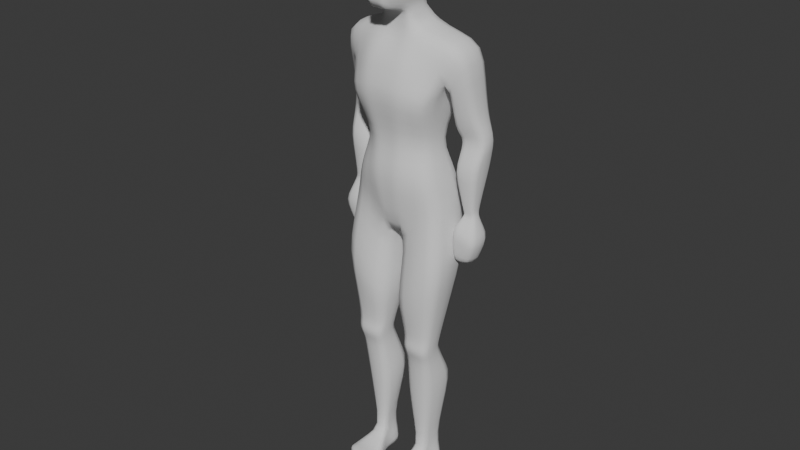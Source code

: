 # Source: armature_test.blend  (saved by Blender 4.0.36; exported with 4.5.12 LTS)
import bpy
from mathutils import Matrix  # noqa: F401  (used for matrix-valued properties, if any)

bpy.ops.wm.read_factory_settings(use_empty=True)
scene = bpy.context.scene
scene.name = 'Scene'

# ---- collections
col_collection = bpy.data.collections.new('Collection'); scene.collection.children.link(col_collection)

# ---- world
world_world = bpy.data.worlds.new('World'); scene.world = world_world
world_world.use_nodes = True; world_world.node_tree.nodes.clear()
_N = world_world.node_tree.nodes; _L = world_world.node_tree.links
n0 = _N.new('ShaderNodeOutputWorld'); n0.name = 'World Output'; n0.location = (300, 300)
n1 = _N.new('ShaderNodeBackground'); n1.name = 'Background'; n1.location = (10, 300)
n1.inputs[0].default_value = (0.05088, 0.05088, 0.05088, 1.0)
_L.new(n1.outputs[0], n0.inputs[0])
n0.is_active_output = True
world_world.color = (0.05088, 0.05088, 0.05088)
world_world.use_sun_shadow = False
world_world.sun_shadow_jitter_overblur = 0.0

# ---- meshes
me_man_mesh = bpy.data.meshes.new('man_mesh')
me_man_mesh.from_pydata([(-0.15, -0.1, 0.0), (-0.15, -0.1, 0.05), (-0.15, 0.05, 0.0), (-0.1196, 0.05, 0.13), (-0.03276, -0.1, 0.0), (-0.03276, -0.1, 0.05), (-0.05, 0.05, 0.0), (-0.08035, 0.05, 0.13), (-0.15, -0.1387, 0.0), (-0.15, -0.1387, 0.05), (-0.05, -0.1923, 0.0), (-0.05, -0.1923, 0.05), (-0.1336, -0.025, 0.0), (-0.1112, -0.025, 0.09), (-0.05736, -0.025, 0.0), (-0.0724, -0.025, 0.09), (-0.15, -0.08428, 0.5358), (-0.15, 0.01457, 0.5358), (-0.05, 0.01457, 0.5358), (-0.05, -0.08428, 0.5358), (-0.1751, -0.06233, 1.071), (-0.1751, 0.1181, 1.022), (-0.02397, 0.1316, 0.9578), (-0.02397, -0.06233, 0.9386), (-0.15, -0.06233, 1.163), (-0.15, 0.09284, 1.163), (-0.06402, 0.133, 1.137), (-0.05, -0.1081, 1.163), (-1.067e-17, 0.1282, 0.9504), (0.0, -0.06233, 0.9386), (0.0, 0.1294, 1.132), (0.0, -0.1081, 1.163), (-0.12, -0.03265, 1.282), (-0.12, 0.05223, 1.282), (-0.053, 0.07681, 1.281), (-0.05, -0.08901, 1.295), (0.0, 0.06434, 1.289), (0.0, -0.08901, 1.295), (-0.15, -0.09583, 1.43), (-0.15, 0.12, 1.464), (-0.08004, 0.1528, 1.448), (-0.07002, -0.1293, 1.448), (0.0, 0.1311, 1.464), (0.0, -0.1317, 1.461), (-0.2325, -0.01892, 1.612), (-0.2334, 0.101, 1.616), (-0.07019, 0.07463, 1.668), (-0.07019, -0.04977, 1.65), (0.0, 0.1039, 1.66), (0.0, -0.04977, 1.628), (-0.05, 0.03301, 1.725), (-0.05, -0.05051, 1.71), (0.0, 0.03301, 1.725), (0.0, -0.05051, 1.71), (-0.1064, 0.09152, 1.83), (-0.0314, -0.1599, 1.725), (0.0, 0.1415, 1.83), (0.0, -0.1599, 1.725), (-0.1064, 0.06652, 1.964), (-0.1064, -0.08487, 1.989), (0.0, 0.1165, 2.014), (0.0, -0.1349, 2.039), (0.0, -0.1031, 1.562), (-0.07904, -0.1031, 1.557), (-0.1864, -0.04121, 1.503), (-0.1389, 0.1246, 1.484), (-0.08905, 0.1408, 1.554), (0.0, 0.1248, 1.562), (-0.2741, 0.05493, 1.301), (-0.2741, 0.1188, 1.301), (-0.18, 0.1188, 1.289), (-0.18, 0.05493, 1.289), (-0.2532, 0.03633, 1.043), (-0.2532, 0.07023, 1.043), (-0.2111, 0.07023, 1.046), (-0.2111, 0.03633, 1.046), (-0.2477, 0.01162, 0.8879), (-0.2566, 0.06444, 0.8748), (-0.1951, 0.0641, 0.8636), (-0.1862, 0.01129, 0.8766), (-0.1658, 0.07757, 0.3985), (-0.03122, 0.07757, 0.3672), (-0.04613, -0.04843, 0.3153), (-0.1385, -0.04843, 0.3466), (-0.02471, 0.1053, 0.7563), (-0.02147, -0.1022, 0.7029), (-0.1991, -0.09422, 0.8428), (-0.1948, 0.09818, 0.8906), (-0.04376, -0.07451, 0.5813), (-0.1562, 0.02925, 0.6023), (-0.04376, 0.0305, 0.5948), (-0.1562, -0.07451, 0.5879), (-0.1517, 0.03042, 0.4947), (-0.1448, -0.06481, 0.4817), (-0.04889, 0.03042, 0.4947), (-0.05264, -0.06481, 0.4817), (-0.2467, 0.1199, 1.393), (-0.2467, 0.02727, 1.393), (-0.169, 0.1221, 1.336), (-0.169, 0.02279, 1.336), (-0.2629, 0.1242, 1.212), (-0.2629, 0.01425, 1.212), (-0.1771, 0.01425, 1.196), (-0.1771, 0.1242, 1.196), (-0.2484, 0.07995, 1.065), (-0.205, 0.03273, 1.069), (-0.2484, 0.03273, 1.065), (-0.205, 0.07995, 1.069), (-0.1826, -0.002831, 0.9971), (-0.1826, 0.0999, 0.9971), (-0.2792, 0.0999, 0.9647), (-0.2792, -0.002831, 0.9647)], [], [(12, 13, 3, 2), (2, 3, 7, 6), (14, 15, 5, 4), (5, 1, 9, 11), (12, 14, 4, 0), (15, 13, 1, 5), (10, 11, 9, 8), (4, 5, 11, 10), (1, 0, 8, 9), (0, 4, 10, 8), (94, 92, 17, 18), (2, 6, 14, 12), (6, 7, 15, 14), (0, 1, 13, 12), (85, 84, 22, 23), (95, 94, 18, 19), (92, 93, 16, 17), (93, 95, 19, 16), (23, 22, 28, 29), (87, 86, 20, 21), (86, 85, 23, 20), (84, 87, 21, 22), (21, 20, 24, 25), (20, 23, 27, 24), (22, 21, 25, 26), (27, 23, 29, 31), (22, 26, 30, 28), (25, 24, 32, 33), (36, 34, 40, 42), (27, 31, 37, 35), (24, 27, 35, 32), (26, 25, 33, 34), (30, 26, 34, 36), (64, 63, 47, 44), (63, 62, 49, 47), (33, 32, 38, 39), (35, 37, 43, 41), (32, 35, 41, 38), (34, 33, 39, 40), (46, 45, 44, 47), (66, 65, 45, 46), (67, 66, 46, 48), (97, 96, 69, 68), (52, 50, 54, 56), (46, 47, 51, 50), (47, 49, 53, 51), (48, 46, 50, 52), (55, 57, 61, 59), (51, 53, 57, 55), (50, 51, 55, 54), (58, 59, 61, 60), (54, 55, 59, 58), (56, 54, 58, 60), (39, 38, 64, 65), (42, 40, 66, 67), (40, 39, 65, 66), (41, 43, 62, 63), (38, 41, 63, 64), (106, 104, 73, 72), (96, 98, 70, 69), (98, 99, 71, 70), (99, 97, 68, 71), (109, 108, 79, 78), (107, 105, 75, 74), (104, 107, 74, 73), (105, 106, 72, 75), (78, 79, 76, 77), (110, 109, 78, 77), (108, 111, 76, 79), (111, 110, 77, 76), (13, 15, 82, 83), (3, 13, 83, 80), (15, 7, 81, 82), (7, 3, 80, 81), (90, 89, 87, 84), (91, 88, 85, 86), (89, 91, 86, 87), (88, 90, 84, 85), (19, 18, 90, 88), (17, 16, 91, 89), (16, 19, 88, 91), (18, 17, 89, 90), (83, 82, 95, 93), (80, 83, 93, 92), (82, 81, 94, 95), (81, 80, 92, 94), (64, 44, 97, 99), (65, 64, 99, 98), (45, 65, 98, 96), (44, 45, 96, 97), (71, 68, 101, 102), (69, 70, 103, 100), (70, 71, 102, 103), (68, 69, 100, 101), (102, 101, 106, 105), (100, 103, 107, 104), (103, 102, 105, 107), (101, 100, 104, 106), (72, 73, 110, 111), (75, 72, 111, 108), (73, 74, 109, 110), (74, 75, 108, 109)])
me_man_mesh.polygons.foreach_set('use_smooth', [True] * 102)
_uv = me_man_mesh.uv_layers.new(name='UVMap')
_uv.uv.foreach_set('vector', [0.375, 0.125, 0.625, 0.125, 0.625, 0.25, 0.375, 0.25, 0.375, 0.25, 0.625, 0.25, 0.625, 0.5, 0.375, 0.5, 0.375, 0.625, 0.625, 0.625, 0.625, 0.75, 0.375, 0.75, 0.625, 0.75, 0.875, 0.75, 0.875, 0.75, 0.625, 0.75, 0.125, 0.625, 0.375, 0.625, 0.375, 0.75, 0.125, 0.75, 0.625, 0.625, 0.875, 0.625, 0.875, 0.75, 0.625, 0.75, 0.375, 0.75, 0.625, 0.75, 0.625, 1.0, 0.375, 1.0, 0.375, 0.75, 0.625, 0.75, 0.625, 0.75, 0.375, 0.75, 0.625, 0.0, 0.375, 0.0, 0.375, 0.0, 0.625, 0.0, 0.125, 0.75, 0.375, 0.75, 0.375, 0.75, 0.125, 0.75, 0.625, 0.5, 0.625, 0.25, 0.625, 0.25, 0.625, 0.5, 0.125, 0.5, 0.375, 0.5, 0.375, 0.625, 0.125, 0.625, 0.375, 0.5, 0.625, 0.5, 0.625, 0.625, 0.375, 0.625, 0.375, 0.0, 0.625, 0.0, 0.625, 0.125, 0.375, 0.125, 0.625, 0.625, 0.625, 0.5, 0.625, 0.5, 0.625, 0.625, 0.625, 0.625, 0.625, 0.5, 0.625, 0.5, 0.625, 0.625, 0.625, 0.25, 0.625, 0.125, 0.625, 0.125, 0.625, 0.25, 0.875, 0.625, 0.625, 0.625, 0.625, 0.625, 0.875, 0.625, 0.625, 0.625, 0.625, 0.5, 0.625, 0.5, 0.625, 0.625, 0.625, 0.25, 0.625, 0.125, 0.625, 0.125, 0.625, 0.25, 0.875, 0.625, 0.625, 0.625, 0.625, 0.625, 0.875, 0.625, 0.625, 0.5, 0.625, 0.25, 0.625, 0.25, 0.625, 0.5, 0.625, 0.25, 0.625, 0.125, 0.625, 0.125, 0.625, 0.25, 0.875, 0.625, 0.625, 0.625, 0.625, 0.625, 0.875, 0.625, 0.625, 0.5, 0.625, 0.25, 0.625, 0.25, 0.625, 0.5, 0.625, 0.625, 0.625, 0.625, 0.625, 0.625, 0.625, 0.625, 0.625, 0.5, 0.625, 0.5, 0.625, 0.5, 0.625, 0.5, 0.625, 0.25, 0.625, 0.125, 0.625, 0.125, 0.625, 0.25, 0.625, 0.5, 0.625, 0.5, 0.625, 0.5, 0.625, 0.5, 0.625, 0.625, 0.625, 0.625, 0.625, 0.625, 0.625, 0.625, 0.875, 0.625, 0.625, 0.625, 0.625, 0.625, 0.875, 0.625, 0.625, 0.5, 0.625, 0.25, 0.625, 0.25, 0.625, 0.5, 0.625, 0.5, 0.625, 0.5, 0.625, 0.5, 0.625, 0.5, 0.875, 0.625, 0.625, 0.625, 0.625, 0.625, 0.875, 0.625, 0.625, 0.625, 0.625, 0.625, 0.625, 0.625, 0.625, 0.625, 0.625, 0.25, 0.625, 0.125, 0.625, 0.125, 0.625, 0.25, 0.625, 0.625, 0.625, 0.625, 0.625, 0.625, 0.625, 0.625, 0.875, 0.625, 0.625, 0.625, 0.625, 0.625, 0.875, 0.625, 0.625, 0.5, 0.625, 0.25, 0.625, 0.25, 0.625, 0.5, 0.625, 0.5, 0.875, 0.5, 0.875, 0.625, 0.625, 0.625, 0.625, 0.5, 0.625, 0.25, 0.625, 0.25, 0.625, 0.5, 0.625, 0.5, 0.625, 0.5, 0.625, 0.5, 0.625, 0.5, 0.875, 0.625, 0.875, 0.5, 0.875, 0.5, 0.875, 0.625, 0.625, 0.5, 0.625, 0.5, 0.625, 0.5, 0.625, 0.5, 0.625, 0.5, 0.625, 0.625, 0.625, 0.625, 0.625, 0.5, 0.625, 0.625, 0.625, 0.625, 0.625, 0.625, 0.625, 0.625, 0.625, 0.5, 0.625, 0.5, 0.625, 0.5, 0.625, 0.5, 0.625, 0.625, 0.625, 0.625, 0.625, 0.625, 0.625, 0.625, 0.625, 0.625, 0.625, 0.625, 0.625, 0.625, 0.625, 0.625, 0.625, 0.5, 0.625, 0.625, 0.625, 0.625, 0.625, 0.5, 0.625, 0.5, 0.625, 0.625, 0.625, 0.625, 0.625, 0.5, 0.625, 0.5, 0.625, 0.625, 0.625, 0.625, 0.625, 0.5, 0.625, 0.5, 0.625, 0.5, 0.625, 0.5, 0.625, 0.5, 0.625, 0.25, 0.625, 0.125, 0.625, 0.125, 0.625, 0.25, 0.625, 0.5, 0.625, 0.5, 0.625, 0.5, 0.625, 0.5, 0.625, 0.5, 0.625, 0.25, 0.625, 0.25, 0.625, 0.5, 0.625, 0.625, 0.625, 0.625, 0.625, 0.625, 0.625, 0.625, 0.875, 0.625, 0.625, 0.625, 0.625, 0.625, 0.875, 0.625, 0.875, 0.625, 0.875, 0.5, 0.875, 0.5, 0.875, 0.625, 0.625, 0.25, 0.625, 0.25, 0.625, 0.25, 0.625, 0.25, 0.625, 0.25, 0.625, 0.125, 0.625, 0.125, 0.625, 0.25, 0.875, 0.625, 0.875, 0.625, 0.875, 0.625, 0.875, 0.625, 0.625, 0.25, 0.625, 0.125, 0.625, 0.125, 0.625, 0.25, 0.625, 0.25, 0.625, 0.125, 0.625, 0.125, 0.625, 0.25, 0.625, 0.25, 0.625, 0.25, 0.625, 0.25, 0.625, 0.25, 0.875, 0.625, 0.875, 0.625, 0.875, 0.625, 0.875, 0.625, 0.625, 0.25, 0.625, 0.125, 0.625, 0.125, 0.625, 0.25, 0.625, 0.25, 0.625, 0.25, 0.625, 0.25, 0.625, 0.25, 0.875, 0.625, 0.875, 0.625, 0.875, 0.625, 0.875, 0.625, 0.875, 0.625, 0.875, 0.5, 0.875, 0.5, 0.875, 0.625, 0.875, 0.625, 0.625, 0.625, 0.625, 0.625, 0.875, 0.625, 0.625, 0.25, 0.625, 0.125, 0.625, 0.125, 0.625, 0.25, 0.625, 0.625, 0.625, 0.5, 0.625, 0.5, 0.625, 0.625, 0.625, 0.5, 0.625, 0.25, 0.625, 0.25, 0.625, 0.5, 0.625, 0.5, 0.625, 0.25, 0.625, 0.25, 0.625, 0.5, 0.875, 0.625, 0.625, 0.625, 0.625, 0.625, 0.875, 0.625, 0.625, 0.25, 0.625, 0.125, 0.625, 0.125, 0.625, 0.25, 0.625, 0.625, 0.625, 0.5, 0.625, 0.5, 0.625, 0.625, 0.625, 0.625, 0.625, 0.5, 0.625, 0.5, 0.625, 0.625, 0.625, 0.25, 0.625, 0.125, 0.625, 0.125, 0.625, 0.25, 0.875, 0.625, 0.625, 0.625, 0.625, 0.625, 0.875, 0.625, 0.625, 0.5, 0.625, 0.25, 0.625, 0.25, 0.625, 0.5, 0.875, 0.625, 0.625, 0.625, 0.625, 0.625, 0.875, 0.625, 0.625, 0.25, 0.625, 0.125, 0.625, 0.125, 0.625, 0.25, 0.625, 0.625, 0.625, 0.5, 0.625, 0.5, 0.625, 0.625, 0.625, 0.5, 0.625, 0.25, 0.625, 0.25, 0.625, 0.5, 0.875, 0.625, 0.875, 0.625, 0.875, 0.625, 0.875, 0.625, 0.625, 0.25, 0.625, 0.125, 0.625, 0.125, 0.625, 0.25, 0.625, 0.25, 0.625, 0.25, 0.625, 0.25, 0.625, 0.25, 0.875, 0.625, 0.875, 0.5, 0.875, 0.5, 0.875, 0.625, 0.875, 0.625, 0.875, 0.625, 0.875, 0.625, 0.875, 0.625, 0.625, 0.25, 0.625, 0.25, 0.625, 0.25, 0.625, 0.25, 0.625, 0.25, 0.625, 0.125, 0.625, 0.125, 0.625, 0.25, 0.875, 0.625, 0.875, 0.5, 0.875, 0.5, 0.875, 0.625, 0.875, 0.625, 0.875, 0.625, 0.875, 0.625, 0.875, 0.625, 0.625, 0.25, 0.625, 0.25, 0.625, 0.25, 0.625, 0.25, 0.625, 0.25, 0.625, 0.125, 0.625, 0.125, 0.625, 0.25, 0.875, 0.625, 0.875, 0.5, 0.875, 0.5, 0.875, 0.625, 0.875, 0.625, 0.875, 0.5, 0.875, 0.5, 0.875, 0.625, 0.875, 0.625, 0.875, 0.625, 0.875, 0.625, 0.875, 0.625, 0.625, 0.25, 0.625, 0.25, 0.625, 0.25, 0.625, 0.25, 0.625, 0.25, 0.625, 0.125, 0.625, 0.125, 0.625, 0.25])
me_man_mesh.update()
arm_bones = bpy.data.armatures.new('bones')  # bones are not reproduced

# ---- objects
ob_rig = bpy.data.objects.new('rig', arm_bones)
ob_body_unmirored = bpy.data.objects.new('body-unmirored', me_man_mesh)

# ---- transforms, parenting, visibility, modifiers, constraints
ob_rig.location = (0.0, 0.0, 0.0)
ob_body_unmirored.parent = ob_rig
ob_body_unmirored.location = (0.0, 0.0, 0.0)
_vg = ob_body_unmirored.vertex_groups.new(name='DEF-spine')
for _i, _w in zip([21, 22, 25, 26, 28, 29, 30, 34, 36], [0.05175, 0.3373, 0.1441, 0.6368, 0.6339, 0.06506, 0.7385, 0.06326, 0.06854]): _vg.add([_i], _w, 'REPLACE')
_vg = ob_body_unmirored.vertex_groups.new(name='DEF-spine.001')
for _i, _w in zip([25, 26, 27, 29, 30, 31, 32, 33, 34, 35, 36, 37, 40, 42], [0.06939, 0.05717, 0.14, 0.02954, 0.04211, 0.4546, 0.389, 0.6119, 0.588, 0.1174, 0.3152, 0.09382, 0.04181, 0.04645]): _vg.add([_i], _w, 'REPLACE')
_vg = ob_body_unmirored.vertex_groups.new(name='DEF-spine.002')
for _i, _w in zip([26, 27, 30, 31, 32, 33, 34, 35, 36, 37, 40, 41, 42, 43, 62, 63, 66, 67], [0.02595, 0.0532, 0.03572, 0.0624, 0.4138, 0.1384, 0.199, 0.6915, 0.493, 0.7185, 0.1122, 0.1578, 0.4071, 0.3847, 0.06803, 0.03031, 0.03611, 0.06843]): _vg.add([_i], _w, 'REPLACE')
_vg = ob_body_unmirored.vertex_groups.new(name='DEF-spine.003')
for _i, _w in zip([40, 42, 46, 48, 50, 52, 56, 66, 67], [0.03925, 0.08985, 0.6196, 0.6558, 0.08755, 0.1462, 0.03135, 0.2069, 0.5324]): _vg.add([_i], _w, 'REPLACE')
_vg = ob_body_unmirored.vertex_groups.new(name='DEF-spine.004')
for _i, _w in zip([46, 47, 48, 49, 50, 51, 52, 53, 54, 55, 56, 57, 58, 62, 67], [0.1104, 0.04324, 0.1573, 0.1151, 0.7542, 0.8024, 0.6678, 0.781, 0.1482, 0.0967, 0.1725, 0.1072, 0.02552, 0.02817, 0.04265]): _vg.add([_i], _w, 'REPLACE')
_vg = ob_body_unmirored.vertex_groups.new(name='DEF-spine.005')
_vg = ob_body_unmirored.vertex_groups.new(name='DEF-spine.006')
for _i, _w in zip([48, 50, 51, 52, 53, 54, 55, 56, 57, 58, 59, 60, 61], [0.01339, 0.1096, 0.08319, 0.1401, 0.08612, 0.8219, 0.8883, 0.7841, 0.875, 0.9691, 0.9845, 0.9706, 0.989]): _vg.add([_i], _w, 'REPLACE')
_vg = ob_body_unmirored.vertex_groups.new(name='DEF-pelvis.L')
for _i, _w in zip([21, 22, 26, 28, 30], [0.02311, 0.2861, 0.00285, 0.1179, 0.001206]): _vg.add([_i], _w, 'REPLACE')
_vg = ob_body_unmirored.vertex_groups.new(name='DEF-pelvis.R')
for _i, _w in zip([20, 21, 22, 23, 24, 25, 26, 27, 28, 29, 30, 31, 32, 33, 34, 35, 36, 37], [0.05245, 0.07532, 0.2942, 0.1001, 0.9703, 0.6588, 0.2091, 0.7508, 0.1736, 0.5223, 0.124, 0.4214, 0.09747, 0.09187, 0.0385, 0.08047, 0.008866, 0.07024]): _vg.add([_i], _w, 'REPLACE')
_vg = ob_body_unmirored.vertex_groups.new(name='DEF-thigh.L')
_vg = ob_body_unmirored.vertex_groups.new(name='DEF-thigh.L.001')
_vg = ob_body_unmirored.vertex_groups.new(name='DEF-shin.L')
_vg = ob_body_unmirored.vertex_groups.new(name='DEF-shin.L.001')
_vg = ob_body_unmirored.vertex_groups.new(name='DEF-foot.L')
_vg = ob_body_unmirored.vertex_groups.new(name='DEF-toe.L')
_vg = ob_body_unmirored.vertex_groups.new(name='DEF-thigh.R')
for _i, _w in zip([20, 21, 22, 23, 25, 26, 27, 28, 29, 31, 84, 85, 86, 87], [0.9212, 0.8231, 0.0659, 0.8133, 0.09262, 0.03288, 0.04106, 0.05243, 0.3423, 0.04232, 0.1051, 0.03051, 0.07451, 0.7612]): _vg.add([_i], _w, 'REPLACE')
_vg = ob_body_unmirored.vertex_groups.new(name='DEF-thigh.R.001')
for _i, _w in zip([16, 17, 18, 19, 23, 84, 85, 86, 87, 88, 89, 90, 91, 92, 94], [0.5236, 0.8658, 0.8726, 0.5253, 0.04043, 0.8547, 0.9703, 0.9218, 0.2249, 0.973, 0.9709, 0.9894, 0.9655, 0.0807, 0.07297]): _vg.add([_i], _w, 'REPLACE')
_vg = ob_body_unmirored.vertex_groups.new(name='DEF-shin.R')
for _i, _w in zip([16, 17, 18, 19, 80, 81, 82, 83, 88, 91, 92, 93, 94, 95], [0.4761, 0.1328, 0.127, 0.4753, 0.9844, 0.9846, 0.9865, 0.9892, 0.0341, 0.03102, 0.9187, 0.9826, 0.9265, 0.9823]): _vg.add([_i], _w, 'REPLACE')
_vg = ob_body_unmirored.vertex_groups.new(name='DEF-shin.R.001')
for _i, _w in zip([1, 2, 3, 6, 7, 12, 13, 15, 81], [0.05878, 0.1029, 0.9526, 0.07795, 0.9135, 0.05385, 0.7837, 0.223, 0.03234]): _vg.add([_i], _w, 'REPLACE')
_vg = ob_body_unmirored.vertex_groups.new(name='DEF-foot.R')
for _i, _w in zip([0, 1, 2, 3, 4, 5, 6, 7, 8, 9, 10, 11, 12, 13, 14, 15], [0.1661, 0.7031, 0.8773, 0.004321, 0.1938, 0.7746, 0.9059, 0.06465, 0.03932, 0.1234, 0.05404, 0.09219, 0.8811, 0.2126, 0.916, 0.7661]): _vg.add([_i], _w, 'REPLACE')
_vg = ob_body_unmirored.vertex_groups.new(name='DEF-toe.R')
for _i, _w in zip([0, 1, 4, 5, 8, 9, 10, 11, 12, 14], [0.8427, 0.2376, 0.8031, 0.2093, 0.955, 0.8683, 0.9446, 0.9053, 0.07302, 0.06136]): _vg.add([_i], _w, 'REPLACE')
_vg = ob_body_unmirored.vertex_groups.new(name='DEF-shoulder.L')
_vg = ob_body_unmirored.vertex_groups.new(name='DEF-upper_arm.L')
_vg = ob_body_unmirored.vertex_groups.new(name='DEF-upper_arm.L.001')
_vg = ob_body_unmirored.vertex_groups.new(name='DEF-forearm.L')
_vg = ob_body_unmirored.vertex_groups.new(name='DEF-forearm.L.001')
_vg = ob_body_unmirored.vertex_groups.new(name='DEF-hand.L')
_vg = ob_body_unmirored.vertex_groups.new(name='DEF-shoulder.R')
for _i, _w in zip([41, 43, 44, 46, 47, 48, 49, 50, 51, 53, 62, 63, 64], [0.1168, 0.1903, 0.01203, 0.1035, 0.8927, 0.0192, 0.829, 0.006409, 0.1042, 0.1249, 0.7713, 0.7392, 0.06036]): _vg.add([_i], _w, 'REPLACE')
_vg = ob_body_unmirored.vertex_groups.new(name='DEF-upper_arm.R')
for _i, _w in zip([39, 40, 44, 45, 46, 47, 48, 63, 64, 65, 66, 67, 97], [0.04094, 0.02844, 0.8819, 0.9222, 0.08063, 0.02514, 0.03653, 0.02806, 0.2132, 0.7109, 0.1574, 0.06623, 0.02527]): _vg.add([_i], _w, 'REPLACE')
_vg = ob_body_unmirored.vertex_groups.new(name='DEF-upper_arm.R.001')
for _i, _w in zip([44, 45, 64, 65, 68, 69, 70, 71, 96, 97, 98, 99, 101], [0.02611, 0.0277, 0.04401, 0.06306, 0.8188, 0.4997, 0.09506, 0.1402, 0.9668, 0.9654, 0.9311, 0.9256, 0.02773]): _vg.add([_i], _w, 'REPLACE')
_vg = ob_body_unmirored.vertex_groups.new(name='DEF-forearm.R')
for _i, _w in zip([68, 69, 70, 71, 98, 99, 100, 101, 102, 103], [0.1785, 0.5001, 0.9026, 0.8559, 0.04366, 0.03496, 0.9623, 0.9543, 0.9679, 0.9756]): _vg.add([_i], _w, 'REPLACE')
_vg = ob_body_unmirored.vertex_groups.new(name='DEF-forearm.R.001')
for _i, _w in zip([73, 74, 75, 104, 105, 106, 107], [0.04186, 0.04674, 0.02811, 0.9643, 0.9614, 0.972, 0.9544]): _vg.add([_i], _w, 'REPLACE')
_vg = ob_body_unmirored.vertex_groups.new(name='DEF-hand.R')
for _i, _w in zip([72, 73, 74, 75, 76, 77, 78, 79, 105, 107, 108, 109, 110, 111], [0.9771, 0.9576, 0.9524, 0.9716, 0.9995, 0.9992, 0.9993, 0.9995, 0.00432, 0.003394, 0.9985, 0.996, 0.9959, 0.9982]): _vg.add([_i], _w, 'REPLACE')
_vg = ob_body_unmirored.vertex_groups.new(name='DEF-breast.L')
_vg = ob_body_unmirored.vertex_groups.new(name='DEF-breast.R')
for _i, _w in zip([32, 33, 34, 35, 36, 37, 38, 39, 40, 41, 42, 43, 44, 46, 48, 62, 63, 64, 65, 66, 67], [0.09044, 0.1179, 0.08752, 0.08869, 0.07377, 0.08453, 0.93, 0.9155, 0.7596, 0.6975, 0.4041, 0.3881, 0.05598, 0.05764, 0.06487, 0.1095, 0.1769, 0.6677, 0.1913, 0.534, 0.2511]): _vg.add([_i], _w, 'REPLACE')
_vg = ob_body_unmirored.vertex_groups.new(name='spine')
for _i, _w in zip([21, 22, 23, 24, 25, 26, 27, 28, 29, 30, 31, 34, 36, 84], [0.1121, 0.7958, 0.1099, 0.03845, 0.1745, 0.6878, 0.0478, 0.838, 0.4589, 0.7867, 0.06635, 0.0612, 0.0512, 0.03394]): _vg.add([_i], _w, 'REPLACE')
_vg = ob_body_unmirored.vertex_groups.new(name='spine.001')
for _i, _w in zip([24, 25, 26, 27, 29, 30, 31, 32, 33, 34, 35, 36, 37, 38, 39, 40, 41, 42, 43], [0.2065, 0.1203, 0.08077, 0.6233, 0.07242, 0.06455, 0.6382, 0.422, 0.6533, 0.6729, 0.1647, 0.5327, 0.1328, 0.07688, 0.1029, 0.09742, 0.01641, 0.09175, 0.00786]): _vg.add([_i], _w, 'REPLACE')
_vg = ob_body_unmirored.vertex_groups.new(name='spine.002')
for _i, _w in zip([24, 25, 26, 27, 30, 31, 32, 33, 34, 35, 36, 37, 38, 39, 40, 41, 42, 43, 48, 62, 63, 64, 65, 66, 67], [0.08054, 0.01659, 0.002591, 0.1001, 0.00992, 0.1117, 0.4706, 0.1671, 0.182, 0.7613, 0.3652, 0.787, 0.6083, 0.2316, 0.5289, 0.7189, 0.601, 0.6938, 0.005366, 0.1378, 0.1203, 0.104, 0.04104, 0.1133, 0.1248]): _vg.add([_i], _w, 'REPLACE')
_vg = ob_body_unmirored.vertex_groups.new(name='spine.003')
for _i, _w in zip([33, 34, 38, 39, 40, 42, 46, 48, 50, 52, 56, 65, 66, 67], [0.02657, 0.003233, 0.04452, 0.3821, 0.2252, 0.2002, 0.4247, 0.6121, 0.065, 0.1308, 0.004213, 0.09196, 0.5684, 0.655]): _vg.add([_i], _w, 'REPLACE')
_vg = ob_body_unmirored.vertex_groups.new(name='spine.004')
for _i, _w in zip([46, 47, 48, 49, 50, 51, 52, 53, 54, 55, 56, 57, 66, 67], [0.4119, 0.02536, 0.2575, 0.06786, 0.7381, 0.4689, 0.6756, 0.4426, 0.1422, 0.06161, 0.1707, 0.06349, 0.07683, 0.08858]): _vg.add([_i], _w, 'REPLACE')
_vg = ob_body_unmirored.vertex_groups.new(name='spine.005')
for _i, _w in zip([49, 50, 51, 52, 53, 55, 57], [0.06294, 0.06469, 0.4179, 0.004885, 0.4315, 0.0398, 0.05587]): _vg.add([_i], _w, 'REPLACE')
_vg = ob_body_unmirored.vertex_groups.new(name='spine.006')
for _i, _w in zip([48, 50, 51, 52, 53, 54, 55, 56, 57, 58, 59, 60, 61], [0.01124, 0.1038, 0.04661, 0.1386, 0.04839, 0.8206, 0.8845, 0.7833, 0.8702, 0.9688, 0.9841, 0.9704, 0.9886]): _vg.add([_i], _w, 'REPLACE')
_vg = ob_body_unmirored.vertex_groups.new(name='shoulder.L')
_vg = ob_body_unmirored.vertex_groups.new(name='upper_arm.L')
_vg = ob_body_unmirored.vertex_groups.new(name='forearm.L')
_vg = ob_body_unmirored.vertex_groups.new(name='hand.L')
_vg = ob_body_unmirored.vertex_groups.new(name='shoulder.R')
for _i, _w in zip([37, 38, 41, 43, 44, 46, 47, 48, 49, 51, 53, 62, 63, 64], [0.008913, 0.06471, 0.1558, 0.2117, 0.01377, 0.07281, 0.8897, 0.0002135, 0.8221, 0.05977, 0.07274, 0.7746, 0.7455, 0.07347]): _vg.add([_i], _w, 'REPLACE')
_vg = ob_body_unmirored.vertex_groups.new(name='upper_arm.R')
for _i, _w in zip([33, 38, 39, 40, 41, 42, 43, 44, 45, 46, 47, 48, 62, 63, 64, 65, 66, 67, 68, 69, 70, 71, 96, 97, 98, 99, 101], [0.005857, 0.1863, 0.2465, 0.1097, 0.06588, 0.06683, 0.03376, 0.9476, 0.956, 0.06226, 0.005239, 0.0217, 0.03162, 0.1013, 0.7761, 0.825, 0.1983, 0.08668, 0.8204, 0.4996, 0.09612, 0.1421, 0.9808, 0.9912, 0.9517, 0.9568, 0.00559]): _vg.add([_i], _w, 'REPLACE')
_vg = ob_body_unmirored.vertex_groups.new(name='forearm.R')
for _i, _w in zip([68, 69, 70, 71, 73, 74, 75, 98, 99, 100, 101, 102, 103, 104, 105, 106, 107], [0.1794, 0.5004, 0.9036, 0.8574, 0.03486, 0.04519, 0.006843, 0.0378, 0.02053, 0.975, 0.9718, 0.9916, 0.9943, 0.9785, 0.9727, 0.98, 0.9732]): _vg.add([_i], _w, 'REPLACE')
_vg = ob_body_unmirored.vertex_groups.new(name='hand.R')
for _i, _w in zip([72, 73, 74, 75, 76, 77, 78, 79, 105, 107, 108, 109, 110, 111], [0.9771, 0.9576, 0.9524, 0.9716, 0.9995, 0.9992, 0.9993, 0.9995, 0.00432, 0.003394, 0.9985, 0.996, 0.9959, 0.9982]): _vg.add([_i], _w, 'REPLACE')
_vg = ob_body_unmirored.vertex_groups.new(name='thigh.L')
_vg = ob_body_unmirored.vertex_groups.new(name='shin.L')
_vg = ob_body_unmirored.vertex_groups.new(name='foot.L')
_vg = ob_body_unmirored.vertex_groups.new(name='toe.L')
_vg = ob_body_unmirored.vertex_groups.new(name='thigh.R')
for _i, _w in zip([16, 17, 18, 19, 20, 21, 22, 23, 24, 25, 26, 27, 28, 29, 30, 31, 32, 33, 34, 35, 37, 84, 85, 86, 87, 88, 89, 90, 91, 92, 93, 94, 95], [0.5246, 0.8674, 0.8732, 0.5254, 0.9646, 0.8773, 0.1967, 0.8737, 0.6617, 0.6624, 0.2, 0.2221, 0.1371, 0.4553, 0.1149, 0.1776, 0.06519, 0.08527, 0.02788, 0.01488, 0.007989, 0.9578, 1.0, 0.997, 0.989, 0.9665, 0.9909, 0.9921, 0.969, 0.08273, 0.01415, 0.07482, 0.01551]): _vg.add([_i], _w, 'REPLACE')
_vg = ob_body_unmirored.vertex_groups.new(name='shin.R')
for _i, _w in zip([1, 2, 3, 6, 7, 12, 13, 15, 16, 17, 18, 19, 80, 81, 82, 83, 88, 91, 92, 93, 94, 95], [0.05913, 0.1049, 0.9734, 0.07959, 0.9348, 0.04157, 0.7882, 0.2275, 0.4754, 0.1326, 0.1268, 0.4746, 0.9994, 1.0, 0.9917, 0.9988, 0.0181, 0.01194, 0.9175, 0.9679, 0.926, 0.9672]): _vg.add([_i], _w, 'REPLACE')
_vg = ob_body_unmirored.vertex_groups.new(name='foot.R')
for _i, _w in zip([0, 1, 2, 3, 4, 5, 6, 7, 8, 9, 10, 11, 12, 13, 14, 15], [0.1661, 0.7032, 0.8774, 0.004545, 0.1938, 0.7746, 0.906, 0.06468, 0.03932, 0.1234, 0.05404, 0.0922, 0.8812, 0.2143, 0.916, 0.7664]): _vg.add([_i], _w, 'REPLACE')
_vg = ob_body_unmirored.vertex_groups.new(name='toe.R')
for _i, _w in zip([0, 1, 4, 5, 8, 9, 10, 11, 12, 14], [0.8427, 0.2376, 0.8031, 0.2093, 0.955, 0.8683, 0.9446, 0.9053, 0.07302, 0.06136]): _vg.add([_i], _w, 'REPLACE')
_m = ob_body_unmirored.modifiers.new('Mirror', 'MIRROR')
_m = ob_body_unmirored.modifiers.new('Subdivision', 'SUBSURF')
_m.subdivision_type = 'SIMPLE'
_m.render_levels = 1
_m = ob_body_unmirored.modifiers.new('Subdivision.001', 'SUBSURF')
_m.render_levels = 1
_m = ob_body_unmirored.modifiers.new('Armature', 'ARMATURE')
_m.object = ob_rig
_m.use_deform_preserve_volume = True

# ---- collection membership
col_collection.objects.link(ob_rig)
col_collection.objects.link(ob_body_unmirored)

# ---- scene / render settings (as saved in the file)
scene.frame_start = 1; scene.frame_end = 80; scene.frame_set(0)
scene.render.engine = 'BLENDER_EEVEE_NEXT'
scene.cycles.sampling_pattern = 'TABULATED_SOBOL'
bpy.context.view_layer.update()

# ---- added for rendering (the .blend has no active camera and no usable light): camera, sun
cam_auto = bpy.data.cameras.new('AutoCamera')
cam_auto.lens = 50.0
cam_auto.sensor_width = 36.0
cam_auto.clip_end = 1000.0
ob_auto_camera = bpy.data.objects.new('AutoCamera', cam_auto)
scene.collection.objects.link(ob_auto_camera)
ob_auto_camera.location = (2.09831, -2.54644, 2.64468)
ob_auto_camera.rotation_euler = (1.09748, -7.21219e-08, 0.694738)
scene.camera = ob_auto_camera
light_auto_sun = bpy.data.lights.new('AutoSun', 'SUN')
light_auto_sun.energy = 3.0
light_auto_sun.angle = 0.0523599
ob_auto_sun = bpy.data.objects.new('AutoSun', light_auto_sun)
scene.collection.objects.link(ob_auto_sun)
ob_auto_sun.rotation_euler = (0.872665, 0.174533, 0.523599)
bpy.context.view_layer.update()
